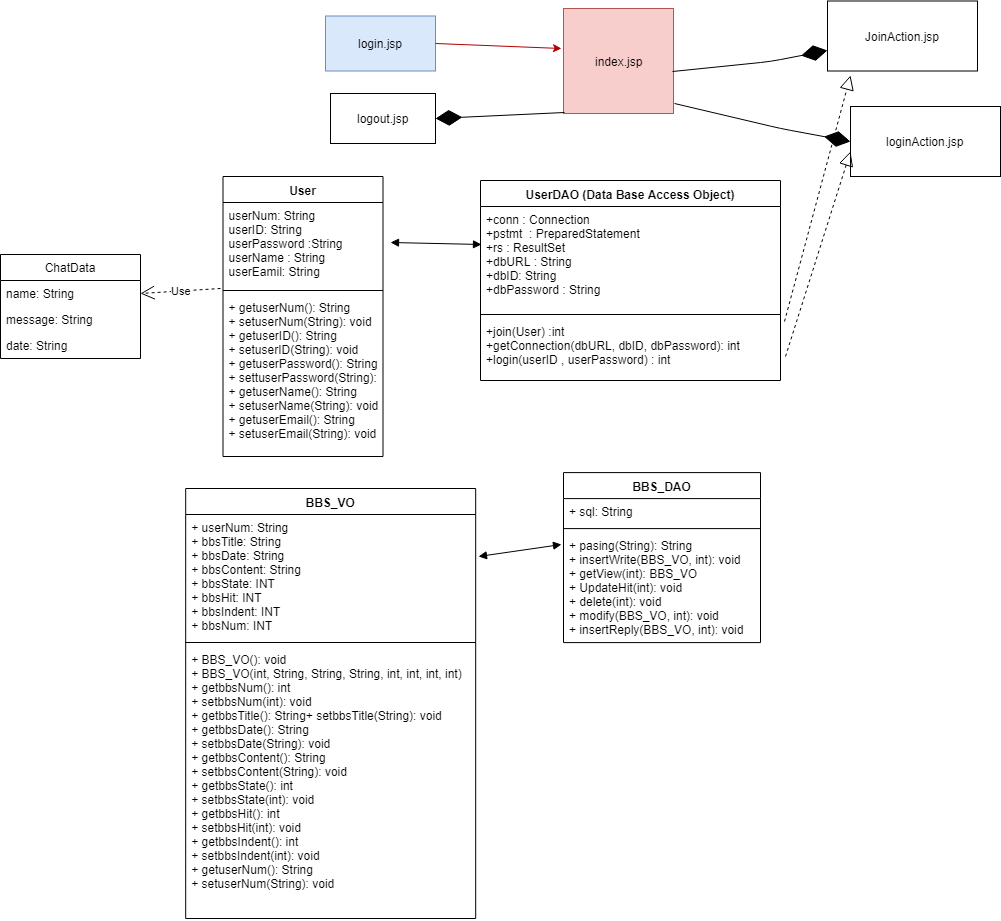

The diagram above was exported from draw.io. Its source (the exported page's mxGraphModel, read from the mxfile embedded in the PNG):
<mxGraphModel dx="1807" dy="466" grid="1" gridSize="10" guides="1" tooltips="1" connect="1" arrows="1" fold="1" page="1" pageScale="1" pageWidth="827" pageHeight="1169" math="0" shadow="0">
  <root>
    <mxCell id="0" />
    <mxCell id="1" parent="0" />
    <mxCell id="-kSE1A9vYYU0-P00_R9s-31" value="UserDAO (Data Base Access Object)" style="swimlane;fontStyle=1;align=center;verticalAlign=top;childLayout=stackLayout;horizontal=1;startSize=26;horizontalStack=0;resizeParent=1;resizeParentMax=0;resizeLast=0;collapsible=1;marginBottom=0;" parent="1" vertex="1">
      <mxGeometry x="330" y="242" width="300" height="200" as="geometry" />
    </mxCell>
    <mxCell id="-kSE1A9vYYU0-P00_R9s-32" value="+conn : Connection&#10;+pstmt  : PreparedStatement&#10;+rs : ResultSet&#10;+dbURL : String&#10;+dbID: String&#10;+dbPassword : String" style="text;strokeColor=none;fillColor=none;align=left;verticalAlign=top;spacingLeft=4;spacingRight=4;overflow=hidden;rotatable=0;points=[[0,0.5],[1,0.5]];portConstraint=eastwest;" parent="-kSE1A9vYYU0-P00_R9s-31" vertex="1">
      <mxGeometry y="26" width="300" height="104" as="geometry" />
    </mxCell>
    <mxCell id="-kSE1A9vYYU0-P00_R9s-33" value="" style="line;strokeWidth=1;fillColor=none;align=left;verticalAlign=middle;spacingTop=-1;spacingLeft=3;spacingRight=3;rotatable=0;labelPosition=right;points=[];portConstraint=eastwest;" parent="-kSE1A9vYYU0-P00_R9s-31" vertex="1">
      <mxGeometry y="130" width="300" height="8" as="geometry" />
    </mxCell>
    <mxCell id="-kSE1A9vYYU0-P00_R9s-34" value="+join(User) :int&#10;+getConnection(dbURL, dbID, dbPassword): int&#10;+login(userID , userPassword) : int&#10;&#10;" style="text;strokeColor=none;fillColor=none;align=left;verticalAlign=top;spacingLeft=4;spacingRight=4;overflow=hidden;rotatable=0;points=[[0,0.5],[1,0.5]];portConstraint=eastwest;" parent="-kSE1A9vYYU0-P00_R9s-31" vertex="1">
      <mxGeometry y="138" width="300" height="62" as="geometry" />
    </mxCell>
    <mxCell id="-kSE1A9vYYU0-P00_R9s-50" value="login.jsp" style="html=1;fillColor=#dae8fc;strokeColor=#6c8ebf;" parent="1" vertex="1">
      <mxGeometry x="175" y="77.5" width="110" height="55" as="geometry" />
    </mxCell>
    <mxCell id="-kSE1A9vYYU0-P00_R9s-51" value="index.jsp" style="html=1;fillColor=#f8cecc;strokeColor=#b85450;" parent="1" vertex="1">
      <mxGeometry x="413" y="70" width="110" height="105" as="geometry" />
    </mxCell>
    <mxCell id="-kSE1A9vYYU0-P00_R9s-52" value="loginAction.jsp" style="html=1;" parent="1" vertex="1">
      <mxGeometry x="700" y="168" width="150" height="70" as="geometry" />
    </mxCell>
    <mxCell id="-kSE1A9vYYU0-P00_R9s-74" value="JoinAction.jsp&lt;br&gt;" style="html=1;" parent="1" vertex="1">
      <mxGeometry x="677" y="62.5" width="150" height="70" as="geometry" />
    </mxCell>
    <mxCell id="-kSE1A9vYYU0-P00_R9s-77" value="" style="endArrow=block;startArrow=block;endFill=1;startFill=1;html=1;exitX=0.002;exitY=0.369;exitDx=0;exitDy=0;exitPerimeter=0;" parent="1" source="-kSE1A9vYYU0-P00_R9s-32" edge="1">
      <mxGeometry width="160" relative="1" as="geometry">
        <mxPoint x="274" y="308" as="sourcePoint" />
        <mxPoint x="240" y="304" as="targetPoint" />
      </mxGeometry>
    </mxCell>
    <mxCell id="-kSE1A9vYYU0-P00_R9s-80" value="" style="endArrow=block;dashed=1;endFill=0;endSize=12;html=1;exitX=1.017;exitY=0.609;exitDx=0;exitDy=0;exitPerimeter=0;entryX=0;entryY=0.643;entryDx=0;entryDy=0;entryPerimeter=0;" parent="1" source="-kSE1A9vYYU0-P00_R9s-34" target="-kSE1A9vYYU0-P00_R9s-52" edge="1">
      <mxGeometry width="160" relative="1" as="geometry">
        <mxPoint x="710" y="431" as="sourcePoint" />
        <mxPoint x="780" y="431" as="targetPoint" />
        <Array as="points" />
      </mxGeometry>
    </mxCell>
    <mxCell id="-kSE1A9vYYU0-P00_R9s-81" value="" style="endArrow=block;dashed=1;endFill=0;endSize=12;html=1;entryX=0.151;entryY=1.061;entryDx=0;entryDy=0;exitX=1.013;exitY=0.043;exitDx=0;exitDy=0;exitPerimeter=0;entryPerimeter=0;" parent="1" source="-kSE1A9vYYU0-P00_R9s-34" target="-kSE1A9vYYU0-P00_R9s-74" edge="1">
      <mxGeometry width="160" relative="1" as="geometry">
        <mxPoint x="701" y="420" as="sourcePoint" />
        <mxPoint x="781" y="420" as="targetPoint" />
      </mxGeometry>
    </mxCell>
    <mxCell id="5-iDG6rloNUzKte60pmK-2" value="" style="endArrow=diamondThin;endFill=1;endSize=24;html=1;exitX=0.991;exitY=0.598;exitDx=0;exitDy=0;exitPerimeter=0;" parent="1" source="-kSE1A9vYYU0-P00_R9s-51" target="-kSE1A9vYYU0-P00_R9s-74" edge="1">
      <mxGeometry width="160" relative="1" as="geometry">
        <mxPoint x="580" y="119.5" as="sourcePoint" />
        <mxPoint x="740" y="119.5" as="targetPoint" />
        <Array as="points">
          <mxPoint x="620" y="123" />
        </Array>
      </mxGeometry>
    </mxCell>
    <mxCell id="5-iDG6rloNUzKte60pmK-3" value="" style="endArrow=diamondThin;endFill=1;endSize=24;html=1;entryX=0;entryY=0.5;entryDx=0;entryDy=0;exitX=1.013;exitY=0.903;exitDx=0;exitDy=0;exitPerimeter=0;" parent="1" source="-kSE1A9vYYU0-P00_R9s-51" target="-kSE1A9vYYU0-P00_R9s-52" edge="1">
      <mxGeometry width="160" relative="1" as="geometry">
        <mxPoint x="525" y="130" as="sourcePoint" />
        <mxPoint x="685" y="130" as="targetPoint" />
        <Array as="points">
          <mxPoint x="630" y="190" />
        </Array>
      </mxGeometry>
    </mxCell>
    <mxCell id="5-iDG6rloNUzKte60pmK-5" value="&lt;br&gt;logout.jsp&lt;br&gt;&lt;br&gt;" style="html=1;" parent="1" vertex="1">
      <mxGeometry x="180" y="155" width="105" height="50" as="geometry" />
    </mxCell>
    <mxCell id="5-iDG6rloNUzKte60pmK-7" value="" style="endArrow=diamondThin;endFill=1;endSize=24;html=1;exitX=0.007;exitY=0.991;exitDx=0;exitDy=0;entryX=1;entryY=0.5;entryDx=0;entryDy=0;exitPerimeter=0;" parent="1" source="-kSE1A9vYYU0-P00_R9s-51" target="5-iDG6rloNUzKte60pmK-5" edge="1">
      <mxGeometry width="160" relative="1" as="geometry">
        <mxPoint x="580" y="84.5" as="sourcePoint" />
        <mxPoint x="680" y="85" as="targetPoint" />
      </mxGeometry>
    </mxCell>
    <mxCell id="BGc7BxwgDJundLeHkyhy-1" value="" style="endArrow=classic;html=1;exitX=1;exitY=0.5;exitDx=0;exitDy=0;fillColor=#e51400;strokeColor=#B20000;" parent="1" source="-kSE1A9vYYU0-P00_R9s-50" edge="1">
      <mxGeometry width="50" height="50" relative="1" as="geometry">
        <mxPoint x="70" y="560" as="sourcePoint" />
        <mxPoint x="411" y="110" as="targetPoint" />
      </mxGeometry>
    </mxCell>
    <mxCell id="-a1qMo0EBqiu12JBNWaN-5" value="ChatData" style="swimlane;fontStyle=0;childLayout=stackLayout;horizontal=1;startSize=26;fillColor=none;horizontalStack=0;resizeParent=1;resizeParentMax=0;resizeLast=0;collapsible=1;marginBottom=0;" parent="1" vertex="1">
      <mxGeometry x="-150" y="316" width="140" height="104" as="geometry" />
    </mxCell>
    <mxCell id="-a1qMo0EBqiu12JBNWaN-6" value="name: String" style="text;strokeColor=none;fillColor=none;align=left;verticalAlign=top;spacingLeft=4;spacingRight=4;overflow=hidden;rotatable=0;points=[[0,0.5],[1,0.5]];portConstraint=eastwest;" parent="-a1qMo0EBqiu12JBNWaN-5" vertex="1">
      <mxGeometry y="26" width="140" height="26" as="geometry" />
    </mxCell>
    <mxCell id="-a1qMo0EBqiu12JBNWaN-7" value="message: String" style="text;strokeColor=none;fillColor=none;align=left;verticalAlign=top;spacingLeft=4;spacingRight=4;overflow=hidden;rotatable=0;points=[[0,0.5],[1,0.5]];portConstraint=eastwest;" parent="-a1qMo0EBqiu12JBNWaN-5" vertex="1">
      <mxGeometry y="52" width="140" height="26" as="geometry" />
    </mxCell>
    <mxCell id="-a1qMo0EBqiu12JBNWaN-8" value="date: String" style="text;strokeColor=none;fillColor=none;align=left;verticalAlign=top;spacingLeft=4;spacingRight=4;overflow=hidden;rotatable=0;points=[[0,0.5],[1,0.5]];portConstraint=eastwest;" parent="-a1qMo0EBqiu12JBNWaN-5" vertex="1">
      <mxGeometry y="78" width="140" height="26" as="geometry" />
    </mxCell>
    <mxCell id="-a1qMo0EBqiu12JBNWaN-11" value="Use" style="endArrow=open;endSize=12;dashed=1;html=1;exitX=0;exitY=0.5;exitDx=0;exitDy=0;entryX=1;entryY=0.5;entryDx=0;entryDy=0;" parent="1" target="-a1qMo0EBqiu12JBNWaN-6" edge="1">
      <mxGeometry width="160" relative="1" as="geometry">
        <mxPoint x="70" y="350" as="sourcePoint" />
        <mxPoint x="-9" y="360" as="targetPoint" />
      </mxGeometry>
    </mxCell>
    <mxCell id="3rkw2_YcNvbuJd0YmmEF-2" value="BBS_VO" style="swimlane;fontStyle=1;align=center;verticalAlign=top;childLayout=stackLayout;horizontal=1;startSize=26;horizontalStack=0;resizeParent=1;resizeParentMax=0;resizeLast=0;collapsible=1;marginBottom=0;" parent="1" vertex="1">
      <mxGeometry x="35.2000732421875" y="550" width="290" height="430" as="geometry" />
    </mxCell>
    <mxCell id="3rkw2_YcNvbuJd0YmmEF-3" value="+ userNum: String&#10;+ bbsTitle: String&#10;+ bbsDate: String&#10;+ bbsContent: String&#10;+ bbsState: INT&#10;+ bbsHit: INT&#10;+ bbsIndent: INT&#10;+ bbsNum: INT&#10;" style="text;strokeColor=none;fillColor=none;align=left;verticalAlign=top;spacingLeft=4;spacingRight=4;overflow=hidden;rotatable=0;points=[[0,0.5],[1,0.5]];portConstraint=eastwest;" parent="3rkw2_YcNvbuJd0YmmEF-2" vertex="1">
      <mxGeometry y="26" width="290" height="124" as="geometry" />
    </mxCell>
    <mxCell id="3rkw2_YcNvbuJd0YmmEF-4" value="" style="line;strokeWidth=1;fillColor=none;align=left;verticalAlign=middle;spacingTop=-1;spacingLeft=3;spacingRight=3;rotatable=0;labelPosition=right;points=[];portConstraint=eastwest;" parent="3rkw2_YcNvbuJd0YmmEF-2" vertex="1">
      <mxGeometry y="150" width="290" height="8" as="geometry" />
    </mxCell>
    <mxCell id="3rkw2_YcNvbuJd0YmmEF-5" value="+ BBS_VO(): void&#10;+ BBS_VO(int, String, String, String, int, int, int, int)&#10;+ getbbsNum(): int&#10;+ setbbsNum(int): void&#10;+ getbbsTitle(): String+ setbbsTitle(String): void&#10;+ getbbsDate(): String&#10;+ setbbsDate(String): void&#10;+ getbbsContent(): String&#10;+ setbbsContent(String): void&#10;+ getbbsState(): int&#10;+ setbbsState(int): void&#10;+ getbbsHit(): int&#10;+ setbbsHit(int): void&#10;+ getbbsIndent(): int&#10;+ setbbsIndent(int): void&#10;+ getuserNum(): String&#10;+ setuserNum(String): void&#10;" style="text;strokeColor=none;fillColor=none;align=left;verticalAlign=top;spacingLeft=4;spacingRight=4;overflow=hidden;rotatable=0;points=[[0,0.5],[1,0.5]];portConstraint=eastwest;" parent="3rkw2_YcNvbuJd0YmmEF-2" vertex="1">
      <mxGeometry y="158" width="290" height="272" as="geometry" />
    </mxCell>
    <mxCell id="3rkw2_YcNvbuJd0YmmEF-8" value="BBS_DAO" style="swimlane;fontStyle=1;align=center;verticalAlign=top;childLayout=stackLayout;horizontal=1;startSize=26;horizontalStack=0;resizeParent=1;resizeParentMax=0;resizeLast=0;collapsible=1;marginBottom=0;" parent="1" vertex="1">
      <mxGeometry x="413" y="534.0999755859375" width="197" height="170" as="geometry" />
    </mxCell>
    <mxCell id="3rkw2_YcNvbuJd0YmmEF-9" value="+ sql: String" style="text;strokeColor=none;fillColor=none;align=left;verticalAlign=top;spacingLeft=4;spacingRight=4;overflow=hidden;rotatable=0;points=[[0,0.5],[1,0.5]];portConstraint=eastwest;" parent="3rkw2_YcNvbuJd0YmmEF-8" vertex="1">
      <mxGeometry y="26" width="197" height="26" as="geometry" />
    </mxCell>
    <mxCell id="3rkw2_YcNvbuJd0YmmEF-10" value="" style="line;strokeWidth=1;fillColor=none;align=left;verticalAlign=middle;spacingTop=-1;spacingLeft=3;spacingRight=3;rotatable=0;labelPosition=right;points=[];portConstraint=eastwest;" parent="3rkw2_YcNvbuJd0YmmEF-8" vertex="1">
      <mxGeometry y="52" width="197" height="8" as="geometry" />
    </mxCell>
    <mxCell id="3rkw2_YcNvbuJd0YmmEF-11" value="+ pasing(String): String&#10;+ insertWrite(BBS_VO, int): void&#10;+ getView(int): BBS_VO&#10;+ UpdateHit(int): void&#10;+ delete(int): void&#10;+ modify(BBS_VO, int): void&#10;+ insertReply(BBS_VO, int): void&#10;" style="text;strokeColor=none;fillColor=none;align=left;verticalAlign=top;spacingLeft=4;spacingRight=4;overflow=hidden;rotatable=0;points=[[0,0.5],[1,0.5]];portConstraint=eastwest;" parent="3rkw2_YcNvbuJd0YmmEF-8" vertex="1">
      <mxGeometry y="60" width="197" height="110" as="geometry" />
    </mxCell>
    <mxCell id="3rkw2_YcNvbuJd0YmmEF-34" value="User" style="swimlane;fontStyle=1;align=center;verticalAlign=top;childLayout=stackLayout;horizontal=1;startSize=26;horizontalStack=0;resizeParent=1;resizeParentMax=0;resizeLast=0;collapsible=1;marginBottom=0;" parent="1" vertex="1">
      <mxGeometry x="72.5" y="238" width="160" height="280" as="geometry" />
    </mxCell>
    <mxCell id="3rkw2_YcNvbuJd0YmmEF-35" value="userNum: String&#10;userID: String&#10;userPassword :String&#10;userName : String&#10;userEamil: String&#10;&#10;" style="text;strokeColor=none;fillColor=none;align=left;verticalAlign=top;spacingLeft=4;spacingRight=4;overflow=hidden;rotatable=0;points=[[0,0.5],[1,0.5]];portConstraint=eastwest;" parent="3rkw2_YcNvbuJd0YmmEF-34" vertex="1">
      <mxGeometry y="26" width="160" height="84" as="geometry" />
    </mxCell>
    <mxCell id="3rkw2_YcNvbuJd0YmmEF-36" value="" style="line;strokeWidth=1;fillColor=none;align=left;verticalAlign=middle;spacingTop=-1;spacingLeft=3;spacingRight=3;rotatable=0;labelPosition=right;points=[];portConstraint=eastwest;" parent="3rkw2_YcNvbuJd0YmmEF-34" vertex="1">
      <mxGeometry y="110" width="160" height="8" as="geometry" />
    </mxCell>
    <mxCell id="3rkw2_YcNvbuJd0YmmEF-37" value="+ getuserNum(): String&#10;+ setuserNum(String): void&#10;+ getuserID(): String&#10;+ setuserID(String): void&#10;+ getuserPassword(): String&#10;+ settuserPassword(String): void&#10;+ getuserName(): String&#10;+ setuserName(String): void&#10;+ getuserEmail(): String&#10;+ setuserEmail(String): void&#10;&#10;" style="text;strokeColor=none;fillColor=none;align=left;verticalAlign=top;spacingLeft=4;spacingRight=4;overflow=hidden;rotatable=0;points=[[0,0.5],[1,0.5]];portConstraint=eastwest;" parent="3rkw2_YcNvbuJd0YmmEF-34" vertex="1">
      <mxGeometry y="118" width="160" height="162" as="geometry" />
    </mxCell>
    <mxCell id="3rkw2_YcNvbuJd0YmmEF-38" value="" style="endArrow=block;startArrow=block;endFill=1;startFill=1;html=1;exitX=-0.008;exitY=0.112;exitDx=0;exitDy=0;exitPerimeter=0;entryX=1.01;entryY=0.335;entryDx=0;entryDy=0;entryPerimeter=0;" parent="1" source="3rkw2_YcNvbuJd0YmmEF-11" target="3rkw2_YcNvbuJd0YmmEF-3" edge="1">
      <mxGeometry width="160" relative="1" as="geometry">
        <mxPoint x="413" y="596" as="sourcePoint" />
        <mxPoint x="322" y="594" as="targetPoint" />
      </mxGeometry>
    </mxCell>
  </root>
</mxGraphModel>